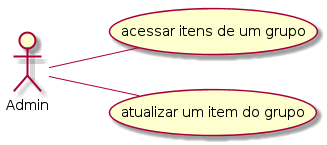

The diagram above was rendered by PlantUML. Its source (embedded in the PNG):
@startuml
left to right direction
actor Admin
Admin -- (acessar itens de um grupo)
Admin -- (atualizar um item do grupo)
@enduml